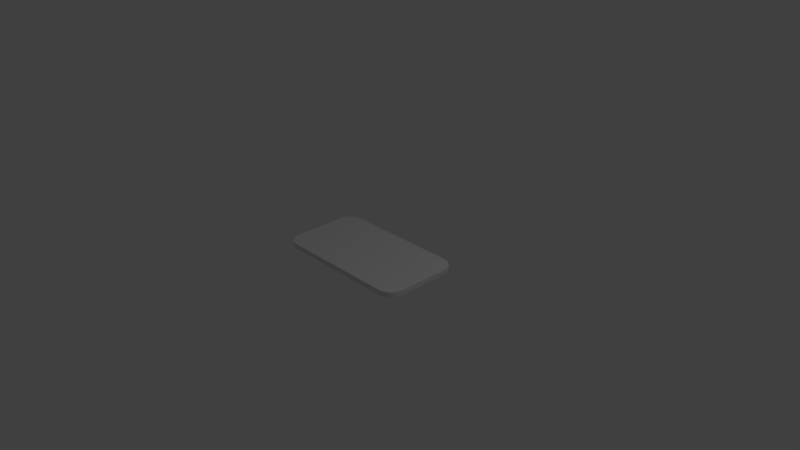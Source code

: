 # Source: section_2.2.blend  (saved by Blender 2.79.0; exported with 4.5.12 LTS)
import bpy
from mathutils import Matrix  # noqa: F401  (used for matrix-valued properties, if any)

bpy.ops.wm.read_factory_settings(use_empty=True)
scene = bpy.context.scene
scene.name = 'Scene'

# ---- collections
col_collection_1 = bpy.data.collections.new('Collection 1'); scene.collection.children.link(col_collection_1)

# ---- materials (node trees are filled in below, after node groups)
mat_material = bpy.data.materials.new('Material')
mat_material.alpha_threshold = 0.0
mat_material.use_transparent_shadow = False
mat_material.roughness = 0.5
mat_material.line_color = (0.0, 0.0, 0.0, 1.0)

# ---- material node trees

# ---- world
world_world = bpy.data.worlds.new('World'); scene.world = world_world
world_world.color = (0.05088, 0.05088, 0.05088)
world_world.use_sun_shadow = False
world_world.sun_shadow_jitter_overblur = 0.0
world_world.cycles.sampling_method = 'MANUAL'

# ---- cameras
cam_camera = bpy.data.cameras.new('Camera')
cam_camera.clip_end = 100.0
cam_camera.lens = 35.0
cam_camera.sensor_width = 32.0
cam_camera.sensor_height = 18.0
cam_camera.ortho_scale = 7.314
cam_camera.dof.focus_distance = 0.0
cam_camera.dof.aperture_fstop = 128.0

# ---- lights
light_lamp = bpy.data.lights.new('Lamp', 'POINT')
light_lamp.transmission_factor = 0.0
light_lamp.cutoff_distance = 30.0
light_lamp.energy = 100.0
light_lamp.shadow_buffer_clip_start = 1.001
light_lamp.shadow_soft_size = 0.1
light_lamp.shadow_maximum_resolution = 0.006
light_lamp.use_absolute_resolution = True

# ---- meshes
me_cube = bpy.data.meshes.new('Cube')
me_cube.from_pydata([(0.8, 0.5568, -0.03388), (1.0, 0.3568, -0.03388), (0.8618, 0.547, -0.03388), (0.9176, 0.5186, -0.03388), (0.9618, 0.4744, -0.03388), (0.9902, 0.4186, -0.03388), (1.0, -0.3568, -0.03388), (0.8, -0.5568, -0.03388), (0.9902, -0.4186, -0.03388), (0.9618, -0.4744, -0.03388), (0.9176, -0.5186, -0.03388), (0.8618, -0.547, -0.03388), (-0.8, -0.5568, -0.03388), (-1.0, -0.3568, -0.03388), (-0.8618, -0.547, -0.03388), (-0.9176, -0.5186, -0.03388), (-0.9618, -0.4744, -0.03388), (-0.9902, -0.4186, -0.03388), (-1.0, 0.3568, -0.03388), (-0.8, 0.5568, -0.03388), (-0.9902, 0.4186, -0.03388), (-0.9618, 0.4744, -0.03388), (-0.9176, 0.5186, -0.03388), (-0.8618, 0.547, -0.03388), (1.0, 0.3568, 0.03388), (0.8, 0.5568, 0.03388), (0.9902, 0.4186, 0.03388), (0.9618, 0.4744, 0.03388), (0.9176, 0.5186, 0.03388), (0.8618, 0.547, 0.03388), (0.8, -0.5568, 0.03388), (1.0, -0.3568, 0.03388), (0.8618, -0.547, 0.03388), (0.9176, -0.5186, 0.03388), (0.9618, -0.4744, 0.03388), (0.9902, -0.4186, 0.03388), (-1.0, -0.3568, 0.03388), (-0.8, -0.5568, 0.03388), (-0.9902, -0.4186, 0.03388), (-0.9618, -0.4744, 0.03388), (-0.9176, -0.5186, 0.03388), (-0.8618, -0.547, 0.03388), (-0.8, 0.5568, 0.03388), (-1.0, 0.3568, 0.03388), (-0.8618, 0.547, 0.03388), (-0.9176, 0.5186, 0.03388), (-0.9618, 0.4744, 0.03388), (-0.9902, 0.4186, 0.03388), (0.8, -0.3568, 0.03388), (0.8, 0.3568, 0.03388), (-0.8, 0.3568, 0.03388), (-0.8, -0.3568, 0.03388), (-0.8, 0.3568, -0.03388), (-0.8, -0.3568, -0.03388), (0.8, -0.3568, -0.03388), (0.8, 0.3568, -0.03388)], [], [(25, 0, 19, 42), (45, 46, 50), (9, 10, 54), (13, 36, 43, 18), (39, 40, 51), (7, 30, 37, 12), (0, 25, 29, 2), (2, 29, 28, 3), (3, 28, 27, 4), (4, 27, 26, 5), (5, 26, 24, 1), (6, 31, 35, 8), (8, 35, 34, 9), (9, 34, 33, 10), (10, 33, 32, 11), (11, 32, 30, 7), (12, 37, 41, 14), (14, 41, 40, 15), (15, 40, 39, 16), (16, 39, 38, 17), (17, 38, 36, 13), (18, 43, 47, 20), (20, 47, 46, 21), (21, 46, 45, 22), (22, 45, 44, 23), (23, 44, 42, 19), (1, 24, 31, 6), (51, 50, 43, 36), (31, 24, 49, 48), (34, 35, 48), (29, 25, 49), (48, 49, 50, 51), (49, 25, 42, 50), (48, 51, 37, 30), (43, 50, 47), (50, 42, 44), (47, 50, 46), (44, 45, 50), (37, 51, 41), (51, 36, 38), (41, 51, 40), (38, 39, 51), (35, 31, 48), (48, 30, 32), (32, 33, 48), (33, 34, 48), (49, 24, 26), (26, 27, 49), (27, 28, 49), (28, 29, 49), (55, 1, 6, 54), (22, 23, 52), (18, 52, 53, 13), (5, 1, 55), (16, 17, 53), (52, 55, 54, 53), (53, 54, 7, 12), (19, 0, 55, 52), (7, 54, 11), (54, 6, 8), (11, 54, 10), (8, 9, 54), (23, 19, 52), (52, 18, 20), (20, 21, 52), (21, 22, 52), (55, 0, 2), (2, 3, 55), (3, 4, 55), (4, 5, 55), (17, 13, 53), (53, 12, 14), (14, 15, 53), (15, 16, 53)])
me_cube.materials.append(mat_material)
me_cube.use_remesh_preserve_volume = False
me_cube.use_remesh_preserve_attributes = False
me_cube.use_mirror_vertex_groups = False
me_cube.update()

# ---- objects
ob_cube = bpy.data.objects.new('Cube', me_cube)
ob_lamp = bpy.data.objects.new('Lamp', light_lamp)
ob_camera = bpy.data.objects.new('Camera', cam_camera)

# ---- transforms, parenting, visibility, modifiers, constraints
ob_cube.location = (0.0, 0.0, 0.0)
ob_cube.lock_rotations_4d = False
ob_cube.empty_display_type = 'ARROWS'
ob_cube.lineart.crease_threshold = 0.0
ob_lamp.location = (4.076, 1.005, 5.904)
ob_lamp.rotation_euler = (0.6503, 0.05522, 1.866)
ob_lamp.lock_rotations_4d = False
ob_lamp.empty_display_type = 'ARROWS'
ob_lamp.color = (0.0, 0.0, 0.0, 0.0)
ob_lamp.lineart.crease_threshold = 0.0
ob_camera.location = (7.481, -6.508, 5.344)
ob_camera.rotation_euler = (1.109, 0.0, 0.8149)
ob_camera.lock_rotations_4d = False
ob_camera.empty_display_type = 'ARROWS'
ob_camera.color = (0.0, 0.0, 0.0, 0.0)
ob_camera.display_type = 'WIRE'
ob_camera.lineart.crease_threshold = 0.0

# ---- collection membership
col_collection_1.objects.link(ob_cube)
col_collection_1.objects.link(ob_lamp)
col_collection_1.objects.link(ob_camera)

# ---- scene / render settings (as saved in the file)
scene.camera = ob_camera
scene.frame_start = 1; scene.frame_end = 250; scene.frame_set(1)
scene.render.engine = 'BLENDER_EEVEE_NEXT'
scene.render.resolution_percentage = 50
scene.render.dither_intensity = 0.0
scene.cycles.use_denoising = False
scene.cycles.samples = 128
scene.cycles.sampling_pattern = 'TABULATED_SOBOL'
scene.cycles.use_adaptive_sampling = False
scene.cycles.use_light_tree = False
scene.cycles.blur_glossy = 0.0
scene.cycles.sample_clamp_indirect = 0.0
scene.view_settings.view_transform = 'Standard'
bpy.context.view_layer.update()
